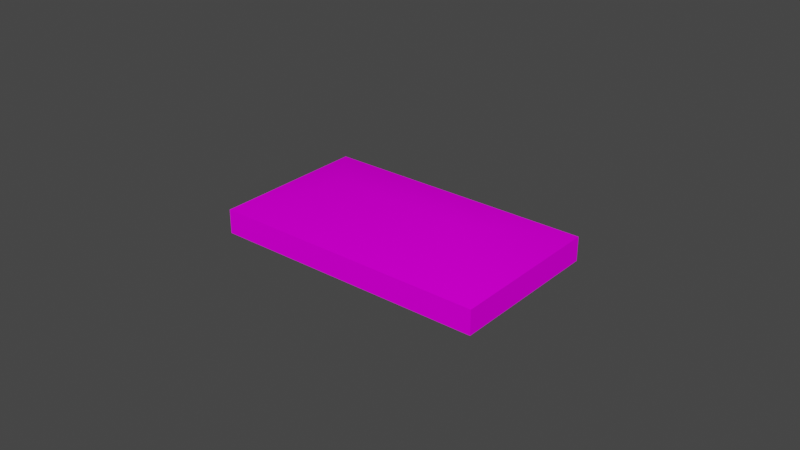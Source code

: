 # Source: object.blend  (saved by Blender 2.82.7; exported with 4.5.12 LTS)
import bpy
from mathutils import Matrix  # noqa: F401  (used for matrix-valued properties, if any)

bpy.ops.wm.read_factory_settings(use_empty=True)
scene = bpy.context.scene
scene.name = 'Scene'

# ---- collections
col_collection = bpy.data.collections.new('Collection'); scene.collection.children.link(col_collection)

# ---- images (referenced by path relative to the original .blend; pixels are not part of the script)
import os
ASSET_DIR = os.environ.get("B2B_ASSET_DIR", "")  # directory of the original .blend (textures are referenced by path, not embedded)
HERE = os.path.dirname(os.path.abspath(__file__))  # packed textures are extracted next to this script under _unpacked/

def load_image(name, relpath, width, height, colorspace="sRGB"):
    """Load a texture the original file referenced (path relative to the .blend, or extracted next to this script)."""
    p = next((c for c in (os.path.join(HERE, relpath), os.path.join(ASSET_DIR, relpath)) if relpath and os.path.exists(c)), "")
    if p:
        img = bpy.data.images.load(p, check_existing=True)
        img.name = name
    else:  # same state as the original file: an image datablock whose file is absent (Cycles renders it pink)
        img = bpy.data.images.new(name, width, height)
        img.source = "FILE"
        img.filepath = "//" + (relpath or name)
    img.colorspace_settings.name = colorspace
    return img
img_naps_barracks_dds = load_image('NAPS_barracks.dds', 'NAPS_barracks.dds', 1024, 1024, 'sRGB')

# ---- materials (node trees are filled in below, after node groups)
mat_default_017 = bpy.data.materials.new('Default.017')
mat_default_017.use_transparent_shadow = False
mat_default_017.diffuse_color = (1.0, 1.0, 1.0, 1.0)
mat_default_017.roughness = 0.0
mat_default_017.specular_intensity = 0.0

# ---- node groups
ng_auto_smooth = bpy.data.node_groups.new('Auto Smooth', 'GeometryNodeTree')
_s = ng_auto_smooth.interface.new_socket(name='Geometry', in_out='OUTPUT', socket_type='NodeSocketGeometry')
_s = ng_auto_smooth.interface.new_socket(name='Geometry', in_out='INPUT', socket_type='NodeSocketGeometry')
_s = ng_auto_smooth.interface.new_socket(name='Angle', in_out='INPUT', socket_type='NodeSocketFloat')
_s.subtype = 'ANGLE'
_s.min_value = 0.0
_s.max_value = 3.142
ng_auto_smooth.is_modifier = True
_N = ng_auto_smooth.nodes; _L = ng_auto_smooth.links
n0 = _N.new('NodeGroupOutput'); n0.name = 'Group Output'; n0.location = (480, -100)
n1 = _N.new('NodeGroupInput'); n1.name = 'Group Input'; n1.location = (-420, -300)
n2 = _N.new('NodeGroupInput'); n2.name = 'Group Input.001'; n2.location = (-60, -100)
n3 = _N.new('GeometryNodeSetShadeSmooth'); n3.name = 'Set Shade Smooth'; n3.location = (120, -100)
n3.domain = 'EDGE'
n4 = _N.new('GeometryNodeSetShadeSmooth'); n4.name = 'Set Shade Smooth.001'; n4.location = (300, -100)
n5 = _N.new('GeometryNodeInputMeshEdgeAngle'); n5.name = 'Edge Angle'; n5.location = (-420, -220)
n6 = _N.new('GeometryNodeInputEdgeSmooth'); n6.name = 'Is Edge Smooth'; n6.location = (-60, -160)
n7 = _N.new('GeometryNodeInputShadeSmooth'); n7.name = 'Is Face Smooth'; n7.location = (-240, -340)
n8 = _N.new('FunctionNodeBooleanMath'); n8.name = 'Boolean Math'; n8.location = (-60, -220)
n9 = _N.new('FunctionNodeCompare'); n9.name = 'Compare'; n9.location = (-240, -180)
n9.operation = 'LESS_EQUAL'
_L.new(n5.outputs[0], n9.inputs[0])
_L.new(n4.outputs[0], n0.inputs[0])
_L.new(n1.outputs[1], n9.inputs[1])
_L.new(n9.outputs[0], n8.inputs[0])
_L.new(n7.outputs[0], n8.inputs[1])
_L.new(n2.outputs[0], n3.inputs[0])
_L.new(n6.outputs[0], n3.inputs[1])
_L.new(n3.outputs[0], n4.inputs[0])
_L.new(n8.outputs[0], n3.inputs[2])
n0.is_active_output = True

# ---- material node trees
mat_default_017.use_nodes = True; mat_default_017.node_tree.nodes.clear()
_N = mat_default_017.node_tree.nodes; _L = mat_default_017.node_tree.links
n0 = _N.new('ShaderNodeOutputMaterial'); n0.name = 'Material Output'; n0.location = (300, 300)
n1 = _N.new('ShaderNodeBsdfPrincipled'); n1.name = 'Principled BSDF'; n1.location = (10, 300)
n1.distribution = 'GGX'
n1.subsurface_method = 'BURLEY'
n1.inputs[3].default_value = 1.45
n1.inputs[13].default_value = 0.0
n1.inputs[27].default_value = (0.0, 0.0, 0.0, 1.0)
n1.inputs[28].default_value = 1.0
n2 = _N.new('ShaderNodeTexImage'); n2.name = 'Image Texture'; n2.location = (0, 0)
n2.image = img_naps_barracks_dds
_L.new(n1.outputs[0], n0.inputs[0])
_L.new(n2.outputs[0], n1.inputs[0])
n0.is_active_output = True

# ---- world
world_world = bpy.data.worlds.new('World'); scene.world = world_world
world_world.use_nodes = True; world_world.node_tree.nodes.clear()
_N = world_world.node_tree.nodes; _L = world_world.node_tree.links
n0 = _N.new('ShaderNodeOutputWorld'); n0.name = 'World Output'; n0.location = (300, 300)
n1 = _N.new('ShaderNodeBackground'); n1.name = 'Background'; n1.location = (10, 300)
n1.inputs[0].default_value = (0.05088, 0.05088, 0.05088, 1.0)
_L.new(n1.outputs[0], n0.inputs[0])
n0.is_active_output = True
world_world.color = (0.05088, 0.05088, 0.05088)
world_world.use_sun_shadow = False
world_world.sun_shadow_jitter_overblur = 0.0

# ---- meshes
me_poly_os_0_006 = bpy.data.meshes.new('poly_os=0.006')
me_poly_os_0_006.from_pydata([(16.66, 0.8935, -64.12), (-63.84, 0.8935, 17.71), (-20.19, 9.167, 20.52), (19.93, 9.167, -20.27), (63.84, 0.8935, -17.71), (63.83, -9.167, -17.71), (16.66, -9.167, -64.12), (-63.84, -9.167, 17.71), (-16.66, -9.167, 64.12), (-16.66, 0.8935, 64.12)], [], [(9, 8, 5, 4), (7, 8, 9, 1), (1, 2, 3, 0), (2, 1, 9), (2, 9, 4, 3), (0, 6, 7, 1), (0, 3, 4), (0, 4, 5, 6)])
me_poly_os_0_006.polygons.foreach_set('use_smooth', [True] * 8)
_uv = me_poly_os_0_006.uv_layers.new(name='UVMap')
_uv.uv.foreach_set('vector', [0.8888, 0.9998, 0.8888, 0.711, 4.185, 0.711, 4.185, 0.9998, 0.9884, 0.711, 2.889, 0.711, 2.889, 0.9998, 0.9884, 0.9998, 1.552, 0.7047, 1.18, 0.2602, 0.4342, 0.2602, 0.0568, 0.7047, 1.082, 0.2837, 0.8072, 0.5488, 1.375, 0.529, 1.161, 0.6984, 1.534, 0.254, 0.0384, 0.254, 0.4157, 0.6984, 0.6922, 0.9998, 0.6922, 0.711, 3.988, 0.711, 3.988, 0.9998, 1.329, 0.6737, 0.8982, 0.2812, 0.4671, 0.6737, 2.692, 0.9998, 0.7918, 0.9998, 0.7918, 0.711, 2.692, 0.711])
me_poly_os_0_006.materials.append(mat_default_017)
me_poly_os_0_006.use_remesh_fix_poles = True
me_poly_os_0_006.use_remesh_preserve_attributes = False
me_poly_os_0_006.use_mirror_vertex_groups = False
me_poly_os_0_006.update()

# ---- objects
ob_naps_mid_barracks_obj = bpy.data.objects.new('NAPS_mid_barracks.obj', None)
ob_default_lod = bpy.data.objects.new('Default LOD', None)
ob_poly_os_0_hard__blend_yes = bpy.data.objects.new('POLY_OS=0 HARD= BLEND=yes', me_poly_os_0_006)

# ---- transforms, parenting, visibility, modifiers, constraints
ob_naps_mid_barracks_obj.location = (0.0, 0.0, 0.0)
ob_naps_mid_barracks_obj.rotation_euler = (1.571, -0.0, -0.7914)
ob_naps_mid_barracks_obj.empty_display_size = 0.01
ob_naps_mid_barracks_obj.lineart.crease_threshold = 0.0
ob_default_lod.parent = ob_naps_mid_barracks_obj
ob_default_lod.location = (0.0, 0.0, 0.0)
ob_default_lod.empty_display_size = 0.01
ob_default_lod.lineart.crease_threshold = 0.0
ob_poly_os_0_hard__blend_yes.parent = ob_default_lod
ob_poly_os_0_hard__blend_yes.location = (0.0, 9.167, 0.0)
ob_poly_os_0_hard__blend_yes.show_transparent = True
ob_poly_os_0_hard__blend_yes.lineart.crease_threshold = 0.0
_m = ob_poly_os_0_hard__blend_yes.modifiers.new('Auto Smooth', 'NODES')
_m.node_group = ng_auto_smooth
_gi = [s.identifier for s in ng_auto_smooth.interface.items_tree if s.item_type == 'SOCKET' and s.in_out == 'INPUT']
_m[_gi[1]] = 0.7854  # Angle

# ---- collection membership
col_collection.objects.link(ob_naps_mid_barracks_obj)
col_collection.objects.link(ob_default_lod)
col_collection.objects.link(ob_poly_os_0_hard__blend_yes)

# ---- scene / render settings (as saved in the file)
scene.frame_start = 1; scene.frame_end = 250; scene.frame_set(108)
scene.render.engine = 'BLENDER_EEVEE_NEXT'
scene.cycles.use_denoising = False
scene.cycles.samples = 128
scene.cycles.sampling_pattern = 'TABULATED_SOBOL'
scene.cycles.use_adaptive_sampling = False
scene.cycles.use_light_tree = False
scene.view_settings.view_transform = 'Filmic'
bpy.context.view_layer.update()

# ---- added for rendering (the .blend has no active camera and no usable light): camera, sun
cam_auto = bpy.data.cameras.new('AutoCamera')
cam_auto.lens = 50.0
cam_auto.sensor_width = 36.0
cam_auto.clip_end = 4166.22
ob_auto_camera = bpy.data.objects.new('AutoCamera', cam_auto)
scene.collection.objects.link(ob_auto_camera)
ob_auto_camera.location = (237.392, -284.871, 199.08)
ob_auto_camera.rotation_euler = (1.09748, -7.21219e-08, 0.694738)
scene.camera = ob_auto_camera
light_auto_sun = bpy.data.lights.new('AutoSun', 'SUN')
light_auto_sun.energy = 3.0
light_auto_sun.angle = 0.0523599
ob_auto_sun = bpy.data.objects.new('AutoSun', light_auto_sun)
scene.collection.objects.link(ob_auto_sun)
ob_auto_sun.rotation_euler = (0.872665, 0.174533, 0.523599)
bpy.context.view_layer.update()

